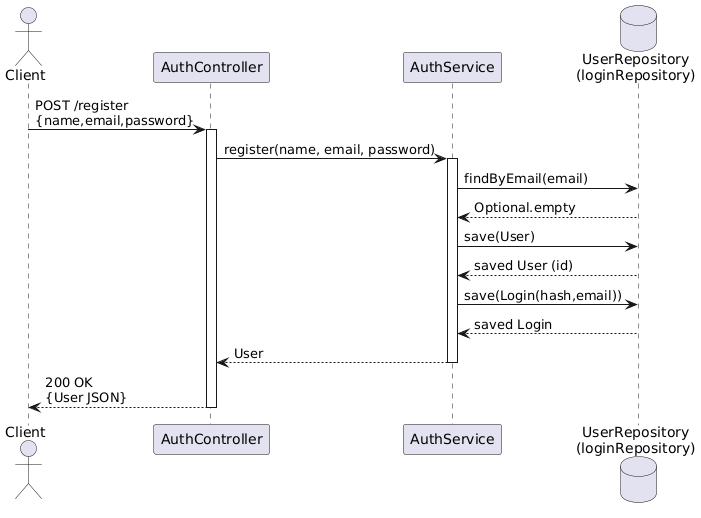

The diagram above was rendered by PlantUML. Its source (embedded in the PNG):
@startuml
actor Client
participant "AuthController" as Controller
participant "AuthService" as Service
database "UserRepository\n(loginRepository)" as DB

Client -> Controller : POST /register\n{name,email,password}
activate Controller
Controller -> Service : register(name, email, password)
activate Service
Service -> DB : findByEmail(email)
DB --> Service : Optional.empty
Service -> DB : save(User)
DB --> Service : saved User (id)
Service -> DB : save(Login(hash,email))
DB --> Service : saved Login
Service --> Controller : User
deactivate Service
Controller --> Client : 200 OK\n{User JSON}
deactivate Controller
@enduml